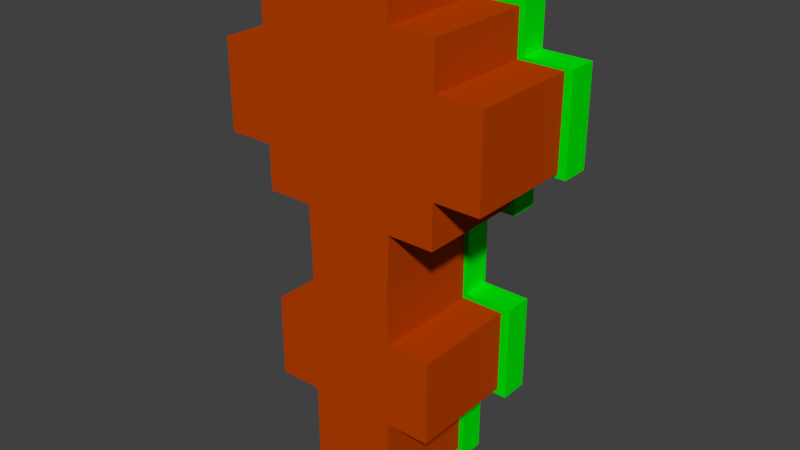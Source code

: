 # Source: Island-03.blend  (saved by Blender 2.78.0; exported with 4.5.12 LTS)
import bpy
from mathutils import Matrix  # noqa: F401  (used for matrix-valued properties, if any)

bpy.ops.wm.read_factory_settings(use_empty=True)
scene = bpy.context.scene
scene.name = 'Scene'

# ---- collections
col_collection_1 = bpy.data.collections.new('Collection 1'); scene.collection.children.link(col_collection_1)

# ---- materials (node trees are filled in below, after node groups)
mat_dirtmaterial = bpy.data.materials.new('DirtMaterial')
mat_dirtmaterial.alpha_threshold = 0.0
mat_dirtmaterial.use_transparent_shadow = False
mat_dirtmaterial.diffuse_color = (0.4869, 0.05175, 0.0, 1.0)
mat_dirtmaterial.roughness = 0.5
mat_dirtmaterial.specular_intensity = 0.0
mat_dirtmaterial.line_color = (0.0, 0.0, 0.0, 1.0)
mat_grassmaterial = bpy.data.materials.new('GrassMaterial')
mat_grassmaterial.alpha_threshold = 0.0
mat_grassmaterial.use_transparent_shadow = False
mat_grassmaterial.diffuse_color = (0.0, 0.8, 0.00209, 1.0)
mat_grassmaterial.roughness = 0.5
mat_grassmaterial.specular_intensity = 0.0
mat_grassmaterial.line_color = (0.0, 0.0, 0.0, 1.0)

# ---- material node trees

# ---- world
world_world = bpy.data.worlds.new('World'); scene.world = world_world
world_world.color = (0.05088, 0.05088, 0.05088)
world_world.use_sun_shadow = False
world_world.sun_shadow_jitter_overblur = 0.0
world_world.cycles.sampling_method = 'MANUAL'

# ---- meshes
me_cube_003 = bpy.data.meshes.new('Cube.003')
me_cube_003.from_pydata([(-0.815, -2.893, -5.523), (-0.815, -2.893, -3.581), (-0.815, -0.5845, -5.523), (-0.815, -0.5845, -3.581), (1.005, -2.893, -5.523), (1.005, -2.893, -3.581), (1.005, -0.5845, -5.523), (1.005, -0.5845, -3.581), (0.09514, -0.5845, -5.523), (0.09514, -0.5845, -3.581), (0.09514, -2.893, -5.523), (0.09514, -2.893, -3.581), (-0.815, -2.893, -4.558), (-0.815, -0.5845, -4.558), (1.005, -0.5845, -4.558), (1.005, -2.893, -4.558), (0.09514, -2.893, -4.558), (0.09514, -0.5845, -4.558), (-0.815, -2.893, -2.71), (-0.815, -0.5845, -2.71), (0.09514, -0.5845, -2.71), (1.005, -0.5845, -2.71), (1.005, -2.893, -2.71), (0.09514, -2.893, -2.71), (-0.815, -2.893, -1.838), (-0.815, -0.5845, -1.838), (0.09514, -0.5845, -1.838), (1.005, -0.5845, -1.838), (1.005, -2.893, -1.838), (0.09514, -2.893, -1.838), (1.915, -0.5845, -3.581), (1.915, -2.893, -3.581), (1.915, -2.893, -2.71), (1.915, -0.5845, -2.71), (1.915, -2.893, -1.838), (1.915, -0.5845, -1.838), (-1.725, -2.893, -3.581), (-1.725, -0.5845, -3.581), (-1.725, -2.893, -2.71), (-1.725, -0.5845, -2.71), (-1.725, -2.893, -1.838), (-1.725, -0.5845, -1.838), (-0.815, -2.893, -1.66), (-0.815, -0.5845, -1.66), (0.09514, -0.5845, -1.66), (1.005, -0.5845, -1.66), (1.005, -2.893, -1.66), (0.09514, -2.893, -1.66), (-1.725, -2.893, -3.581), (-1.725, -0.5845, -3.581), (-1.725, -2.893, -2.71), (-1.725, -0.5845, -2.71), (-1.725, -2.893, -1.838), (-1.725, -0.5845, -1.838), (-0.815, -2.893, -0.6943), (-0.815, -0.5845, -0.6943), (0.09514, -0.5845, -0.6943), (1.005, -0.5845, -0.6943), (1.005, -2.893, -0.6943), (0.09514, -2.893, -0.6943), (-0.8523, -2.893, 0.4493), (-0.8523, -0.5845, 0.4493), (0.09514, -0.5845, 0.4493), (1.043, -0.5845, 0.4493), (1.043, -2.893, 0.4493), (0.09514, -2.893, 0.4493), (-0.8523, -2.893, 1.374), (-0.8523, -0.5845, 1.374), (0.09514, -0.5845, 1.374), (1.043, -0.5845, 1.374), (1.043, -2.893, 1.374), (0.09514, -2.893, 1.374), (-1.8, -2.893, 0.4493), (-1.8, -0.5845, 0.4493), (-1.8, -2.893, 1.374), (-1.8, -0.5845, 1.374), (1.99, -0.5845, 0.4493), (1.99, -2.893, 0.4493), (1.99, -2.893, 1.374), (1.99, -0.5845, 1.374), (-0.8523, -2.893, 2.298), (-0.8523, -0.5845, 2.298), (0.09514, -0.5845, 2.298), (1.043, -0.5845, 2.298), (1.043, -2.893, 2.298), (0.09514, -2.893, 2.298), (-1.8, -2.893, 2.298), (-1.8, -0.5845, 2.298), (1.99, -0.5845, 2.298), (1.99, -2.893, 2.298), (2.937, -0.5845, 2.298), (2.937, -0.5845, 1.374), (2.937, -2.893, 1.374), (2.937, -2.893, 2.298), (-2.747, -2.893, 1.374), (-2.747, -0.5845, 1.374), (-2.747, -2.893, 2.298), (-2.747, -0.5845, 2.298), (-0.8523, -2.893, 3.222), (-0.8523, -0.5845, 3.222), (0.09514, -0.5845, 3.222), (1.043, -0.5845, 3.222), (1.043, -2.893, 3.222), (0.09514, -2.893, 3.222), (-1.8, -2.893, 3.222), (-1.8, -0.5845, 3.222), (1.99, -0.5845, 3.222), (1.99, -2.893, 3.222), (2.937, -0.5845, 3.222), (2.937, -2.893, 3.222), (-2.747, -2.893, 3.222), (-2.747, -0.5845, 3.222), (-0.8523, -2.893, 4.146), (-0.8523, -0.5845, 4.146), (0.09514, -0.5845, 4.146), (1.043, -0.5845, 4.146), (1.043, -2.893, 4.146), (0.09514, -2.893, 4.146), (-1.8, -2.893, 4.146), (-1.8, -0.5845, 4.146), (1.99, -0.5845, 4.146), (1.99, -2.893, 4.146), (-0.8523, -2.893, 5.071), (-0.8523, -0.5845, 5.071), (0.09514, -0.5845, 5.071), (1.043, -0.5845, 5.071), (1.043, -2.893, 5.071), (0.09514, -2.893, 5.071), (-0.8955, -0.6329, -5.719), (-0.8955, -0.6329, -3.719), (-0.8955, -0.03291, -5.719), (-0.8955, -0.03291, -3.719), (1.105, -0.6329, -5.719), (1.105, -0.6329, -3.719), (1.105, -0.03291, -5.719), (1.105, -0.03291, -3.719), (0.1045, -0.03291, -5.719), (0.1045, -0.03291, -3.719), (0.1045, -0.6329, -5.719), (0.1045, -0.6329, -3.719), (-0.8955, -0.6329, -4.719), (-0.8955, -0.03291, -4.719), (1.105, -0.03291, -4.719), (1.105, -0.6329, -4.719), (0.1045, -0.6329, -4.719), (0.1045, -0.03291, -4.719), (-0.8955, -0.6329, -2.719), (-0.8955, -0.03291, -2.719), (0.1045, -0.03291, -2.719), (1.105, -0.03291, -2.719), (1.105, -0.6329, -2.719), (0.1045, -0.6329, -2.719), (-0.8955, -0.6329, -1.719), (-0.8955, -0.03291, -1.719), (0.1045, -0.03291, -1.719), (1.105, -0.03291, -1.719), (1.105, -0.6329, -1.719), (0.1045, -0.6329, -1.719), (2.105, -0.03291, -3.719), (2.105, -0.6329, -3.719), (2.105, -0.6329, -2.719), (2.105, -0.03291, -2.719), (2.105, -0.6329, -1.719), (2.105, -0.03291, -1.719), (-1.895, -0.6329, -3.719), (-1.895, -0.03291, -3.719), (-1.895, -0.6329, -2.719), (-1.895, -0.03291, -2.719), (-1.895, -0.6329, -1.719), (-1.895, -0.03291, -1.719), (-0.8955, -0.6329, -1.719), (-0.8955, -0.03291, -1.719), (0.1045, -0.03291, -1.719), (1.105, -0.03291, -1.719), (1.105, -0.6329, -1.719), (0.1045, -0.6329, -1.719), (-1.895, -0.6329, -3.719), (-1.895, -0.03291, -3.719), (-1.895, -0.6329, -2.719), (-1.895, -0.03291, -2.719), (-1.895, -0.6329, -1.719), (-1.895, -0.03291, -1.719), (-0.8955, -0.6329, -0.7188), (-0.8955, -0.03291, -0.7188), (0.1045, -0.03291, -0.7188), (1.105, -0.03291, -0.7188), (1.105, -0.6329, -0.7188), (0.1045, -0.6329, -0.7188), (-0.8955, -0.6329, 0.2812), (-0.8955, -0.03291, 0.2812), (0.1045, -0.03291, 0.2812), (1.105, -0.03291, 0.2812), (1.105, -0.6329, 0.2812), (0.1045, -0.6329, 0.2812), (-0.8955, -0.6329, 1.281), (-0.8955, -0.03291, 1.281), (0.1045, -0.03291, 1.281), (1.105, -0.03291, 1.281), (1.105, -0.6329, 1.281), (0.1045, -0.6329, 1.281), (-1.895, -0.6329, 0.2812), (-1.895, -0.03291, 0.2812), (-1.895, -0.6329, 1.281), (-1.895, -0.03291, 1.281), (2.105, -0.03291, 0.2812), (2.105, -0.6329, 0.2812), (2.105, -0.6329, 1.281), (2.105, -0.03291, 1.281), (-0.8955, -0.6329, 2.281), (-0.8955, -0.03291, 2.281), (0.1045, -0.03291, 2.281), (1.105, -0.03291, 2.281), (1.105, -0.6329, 2.281), (0.1045, -0.6329, 2.281), (-1.895, -0.6329, 2.281), (-1.895, -0.03291, 2.281), (2.105, -0.03291, 2.281), (2.105, -0.6329, 2.281), (3.105, -0.03291, 2.281), (3.105, -0.03291, 1.281), (3.105, -0.6329, 1.281), (3.105, -0.6329, 2.281), (-2.895, -0.6329, 1.281), (-2.895, -0.03291, 1.281), (-2.895, -0.6329, 2.281), (-2.895, -0.03291, 2.281), (-0.8955, -0.6329, 3.281), (-0.8955, -0.03291, 3.281), (0.1045, -0.03291, 3.281), (1.105, -0.03291, 3.281), (1.105, -0.6329, 3.281), (0.1045, -0.6329, 3.281), (-1.895, -0.6329, 3.281), (-1.895, -0.03291, 3.281), (2.105, -0.03291, 3.281), (2.105, -0.6329, 3.281), (3.105, -0.03291, 3.281), (3.105, -0.6329, 3.281), (-2.895, -0.6329, 3.281), (-2.895, -0.03291, 3.281), (-0.8955, -0.6329, 4.281), (-0.8955, -0.03291, 4.281), (0.1045, -0.03291, 4.281), (1.105, -0.03291, 4.281), (1.105, -0.6329, 4.281), (0.1045, -0.6329, 4.281), (-1.895, -0.6329, 4.281), (-1.895, -0.03291, 4.281), (2.105, -0.03291, 4.281), (2.105, -0.6329, 4.281), (-0.8955, -0.6329, 5.281), (-0.8955, -0.03291, 5.281), (0.1045, -0.03291, 5.281), (1.105, -0.03291, 5.281), (1.105, -0.6329, 5.281), (0.1045, -0.6329, 5.281)], [], [(12, 1, 3, 13), (17, 9, 7, 14), (14, 7, 5, 15), (16, 11, 1, 12), (8, 6, 4, 10), (9, 3, 19, 20), (11, 5, 22, 23), (2, 8, 10, 0), (15, 5, 11, 16), (13, 3, 9, 17), (2, 13, 17, 8), (4, 15, 16, 10), (10, 16, 12, 0), (6, 14, 15, 4), (8, 17, 14, 6), (0, 12, 13, 2), (18, 23, 29, 24), (23, 22, 28, 29), (25, 19, 39, 41), (1, 11, 23, 18), (7, 9, 20, 21), (22, 5, 31, 32), (27, 26, 44, 45), (40, 41, 53, 52), (21, 20, 26, 27), (20, 19, 25, 26), (27, 28, 34, 35), (3, 1, 36, 37), (31, 30, 33, 32), (32, 33, 35, 34), (28, 22, 32, 34), (21, 27, 35, 33), (7, 21, 33, 30), (5, 7, 30, 31), (26, 25, 43, 44), (37, 36, 48, 49), (24, 25, 41, 40), (1, 18, 38, 36), (19, 3, 37, 39), (18, 24, 40, 38), (44, 43, 55, 56), (45, 44, 56, 57), (49, 48, 50, 51), (51, 50, 52, 53), (29, 28, 46, 47), (38, 40, 52, 50), (28, 27, 45, 46), (39, 37, 49, 51), (41, 39, 51, 53), (24, 29, 47, 42), (36, 38, 50, 48), (25, 24, 42, 43), (58, 57, 63, 64), (56, 55, 61, 62), (46, 45, 57, 58), (43, 42, 54, 55), (47, 46, 58, 59), (42, 47, 59, 54), (60, 65, 71, 66), (65, 64, 70, 71), (55, 54, 60, 61), (59, 58, 64, 65), (54, 59, 65, 60), (57, 56, 62, 63), (74, 66, 80, 86), (79, 88, 90, 91), (63, 62, 68, 69), (62, 61, 67, 68), (71, 70, 84, 85), (60, 66, 74, 72), (73, 72, 74, 75), (79, 69, 83, 88), (67, 61, 73, 75), (61, 60, 72, 73), (77, 76, 79, 78), (70, 64, 77, 78), (64, 63, 76, 77), (63, 69, 79, 76), (90, 88, 106, 108), (81, 87, 105, 99), (83, 82, 100, 101), (86, 80, 98, 104), (75, 74, 94, 95), (66, 71, 85, 80), (70, 78, 89, 84), (68, 67, 81, 82), (69, 68, 82, 83), (67, 75, 87, 81), (92, 91, 90, 93), (78, 79, 91, 92), (89, 78, 92, 93), (93, 90, 108, 109), (95, 94, 96, 97), (97, 96, 110, 111), (74, 86, 96, 94), (87, 75, 95, 97), (107, 106, 120, 121), (98, 103, 117, 112), (99, 105, 119, 113), (106, 101, 115, 120), (106, 107, 109, 108), (104, 105, 111, 110), (80, 85, 103, 98), (84, 89, 107, 102), (82, 81, 99, 100), (87, 97, 111, 105), (88, 83, 101, 106), (89, 93, 109, 107), (85, 84, 102, 103), (96, 86, 104, 110), (116, 115, 125, 126), (114, 113, 123, 124), (115, 116, 121, 120), (112, 113, 119, 118), (105, 104, 118, 119), (100, 99, 113, 114), (102, 107, 121, 116), (101, 100, 114, 115), (104, 98, 112, 118), (103, 102, 116, 117), (124, 123, 122, 127), (125, 124, 127, 126), (113, 112, 122, 123), (117, 116, 126, 127), (112, 117, 127, 122), (115, 114, 124, 125), (140, 129, 131, 141), (145, 137, 135, 142), (142, 135, 133, 143), (144, 139, 129, 140), (136, 134, 132, 138), (137, 131, 147, 148), (139, 133, 150, 151), (130, 136, 138, 128), (143, 133, 139, 144), (141, 131, 137, 145), (130, 141, 145, 136), (132, 143, 144, 138), (138, 144, 140, 128), (134, 142, 143, 132), (136, 145, 142, 134), (128, 140, 141, 130), (146, 151, 157, 152), (151, 150, 156, 157), (153, 147, 167, 169), (129, 139, 151, 146), (135, 137, 148, 149), (150, 133, 159, 160), (155, 154, 172, 173), (168, 169, 181, 180), (149, 148, 154, 155), (148, 147, 153, 154), (155, 156, 162, 163), (131, 129, 164, 165), (159, 158, 161, 160), (160, 161, 163, 162), (156, 150, 160, 162), (149, 155, 163, 161), (135, 149, 161, 158), (133, 135, 158, 159), (154, 153, 171, 172), (165, 164, 176, 177), (152, 153, 169, 168), (129, 146, 166, 164), (147, 131, 165, 167), (146, 152, 168, 166), (172, 171, 183, 184), (173, 172, 184, 185), (177, 176, 178, 179), (179, 178, 180, 181), (157, 156, 174, 175), (166, 168, 180, 178), (156, 155, 173, 174), (167, 165, 177, 179), (169, 167, 179, 181), (152, 157, 175, 170), (164, 166, 178, 176), (153, 152, 170, 171), (186, 185, 191, 192), (184, 183, 189, 190), (174, 173, 185, 186), (171, 170, 182, 183), (175, 174, 186, 187), (170, 175, 187, 182), (188, 193, 199, 194), (193, 192, 198, 199), (183, 182, 188, 189), (187, 186, 192, 193), (182, 187, 193, 188), (185, 184, 190, 191), (202, 194, 208, 214), (207, 216, 218, 219), (191, 190, 196, 197), (190, 189, 195, 196), (199, 198, 212, 213), (188, 194, 202, 200), (201, 200, 202, 203), (207, 197, 211, 216), (195, 189, 201, 203), (189, 188, 200, 201), (205, 204, 207, 206), (198, 192, 205, 206), (192, 191, 204, 205), (191, 197, 207, 204), (218, 216, 234, 236), (209, 215, 233, 227), (211, 210, 228, 229), (214, 208, 226, 232), (203, 202, 222, 223), (194, 199, 213, 208), (198, 206, 217, 212), (196, 195, 209, 210), (197, 196, 210, 211), (195, 203, 215, 209), (220, 219, 218, 221), (206, 207, 219, 220), (217, 206, 220, 221), (221, 218, 236, 237), (223, 222, 224, 225), (225, 224, 238, 239), (202, 214, 224, 222), (215, 203, 223, 225), (235, 234, 248, 249), (226, 231, 245, 240), (227, 233, 247, 241), (234, 229, 243, 248), (234, 235, 237, 236), (232, 233, 239, 238), (208, 213, 231, 226), (212, 217, 235, 230), (210, 209, 227, 228), (215, 225, 239, 233), (216, 211, 229, 234), (217, 221, 237, 235), (213, 212, 230, 231), (224, 214, 232, 238), (244, 243, 253, 254), (242, 241, 251, 252), (243, 244, 249, 248), (240, 241, 247, 246), (233, 232, 246, 247), (228, 227, 241, 242), (230, 235, 249, 244), (229, 228, 242, 243), (232, 226, 240, 246), (231, 230, 244, 245), (252, 251, 250, 255), (253, 252, 255, 254), (241, 240, 250, 251), (245, 244, 254, 255), (240, 245, 255, 250), (243, 242, 252, 253)])
me_cube_003.polygons.foreach_set('material_index', [0, 0, 0, 0, 0, 0, 0, 0, 0, 0, 0, 0, 0, 0, 0, 0, 0, 0, 0, 0, 0, 0, 0, 0, 0, 0, 0, 0, 0, 0, 0, 0, 0, 0, 0, 0, 0, 0, 0, 0, 0, 0, 0, 0, 0, 0, 0, 0, 0, 0, 0, 0, 0, 0, 0, 0, 0, 0, 0, 0, 0, 0, 0, 0, 0, 0, 0, 0, 0, 0, 0, 0, 0, 0, 0, 0, 0, 0, 0, 0, 0, 0, 0, 0, 0, 0, 0, 0, 0, 0, 0, 0, 0, 0, 0, 0, 0, 0, 0, 0, 0, 0, 0, 0, 0, 0, 0, 0, 0, 0, 0, 0, 0, 0, 0, 0, 0, 0, 0, 0, 0, 0, 0, 0, 0, 0, 1, 1, 1, 1, 1, 1, 1, 1, 1, 1, 1, 1, 1, 1, 1, 1, 1, 1, 1, 1, 1, 1, 1, 1, 1, 1, 1, 1, 1, 1, 1, 1, 1, 1, 1, 1, 1, 1, 1, 1, 1, 1, 1, 1, 1, 1, 1, 1, 1, 1, 1, 1, 1, 1, 1, 1, 1, 1, 1, 1, 1, 1, 1, 1, 1, 1, 1, 1, 1, 1, 1, 1, 1, 1, 1, 1, 1, 1, 1, 1, 1, 1, 1, 1, 1, 1, 1, 1, 1, 1, 1, 1, 1, 1, 1, 1, 1, 1, 1, 1, 1, 1, 1, 1, 1, 1, 1, 1, 1, 1, 1, 1, 1, 1, 1, 1, 1, 1, 1, 1, 1, 1, 1, 1, 1, 1])
me_cube_003.materials.append(mat_dirtmaterial)
me_cube_003.materials.append(mat_grassmaterial)
me_cube_003.use_remesh_preserve_volume = False
me_cube_003.use_remesh_preserve_attributes = False
me_cube_003.use_mirror_vertex_groups = False
me_cube_003.update()

# ---- objects
ob_cube_001 = bpy.data.objects.new('Cube.001', me_cube_003)

# ---- transforms, parenting, visibility, modifiers, constraints
ob_cube_001.location = (0.0, 0.0, 0.0)
ob_cube_001.lineart.crease_threshold = 0.0

# ---- collection membership
col_collection_1.objects.link(ob_cube_001)

# ---- scene / render settings (as saved in the file)
scene.frame_start = 1; scene.frame_end = 250; scene.frame_set(2)
scene.render.engine = 'BLENDER_EEVEE_NEXT'
scene.render.resolution_percentage = 50
scene.render.dither_intensity = 0.0
scene.cycles.use_denoising = False
scene.cycles.samples = 128
scene.cycles.sampling_pattern = 'TABULATED_SOBOL'
scene.cycles.light_sampling_threshold = 0.0
scene.cycles.use_adaptive_sampling = False
scene.cycles.use_light_tree = False
scene.cycles.blur_glossy = 0.0
scene.cycles.sample_clamp_indirect = 0.0
scene.view_settings.view_transform = 'Standard'
bpy.context.view_layer.update()

# ---- added for rendering (the .blend has no active camera and no usable light): camera, sun
cam_auto = bpy.data.cameras.new('AutoCamera')
cam_auto.lens = 50.0
cam_auto.sensor_width = 36.0
cam_auto.clip_end = 1000.0
ob_auto_camera = bpy.data.objects.new('AutoCamera', cam_auto)
scene.collection.objects.link(ob_auto_camera)
ob_auto_camera.location = (11.9957, -15.7322, 9.29407)
ob_auto_camera.rotation_euler = (1.09748, -7.21219e-08, 0.694738)
scene.camera = ob_auto_camera
light_auto_sun = bpy.data.lights.new('AutoSun', 'SUN')
light_auto_sun.energy = 3.0
light_auto_sun.angle = 0.0523599
ob_auto_sun = bpy.data.objects.new('AutoSun', light_auto_sun)
scene.collection.objects.link(ob_auto_sun)
ob_auto_sun.rotation_euler = (0.872665, 0.174533, 0.523599)
bpy.context.view_layer.update()
